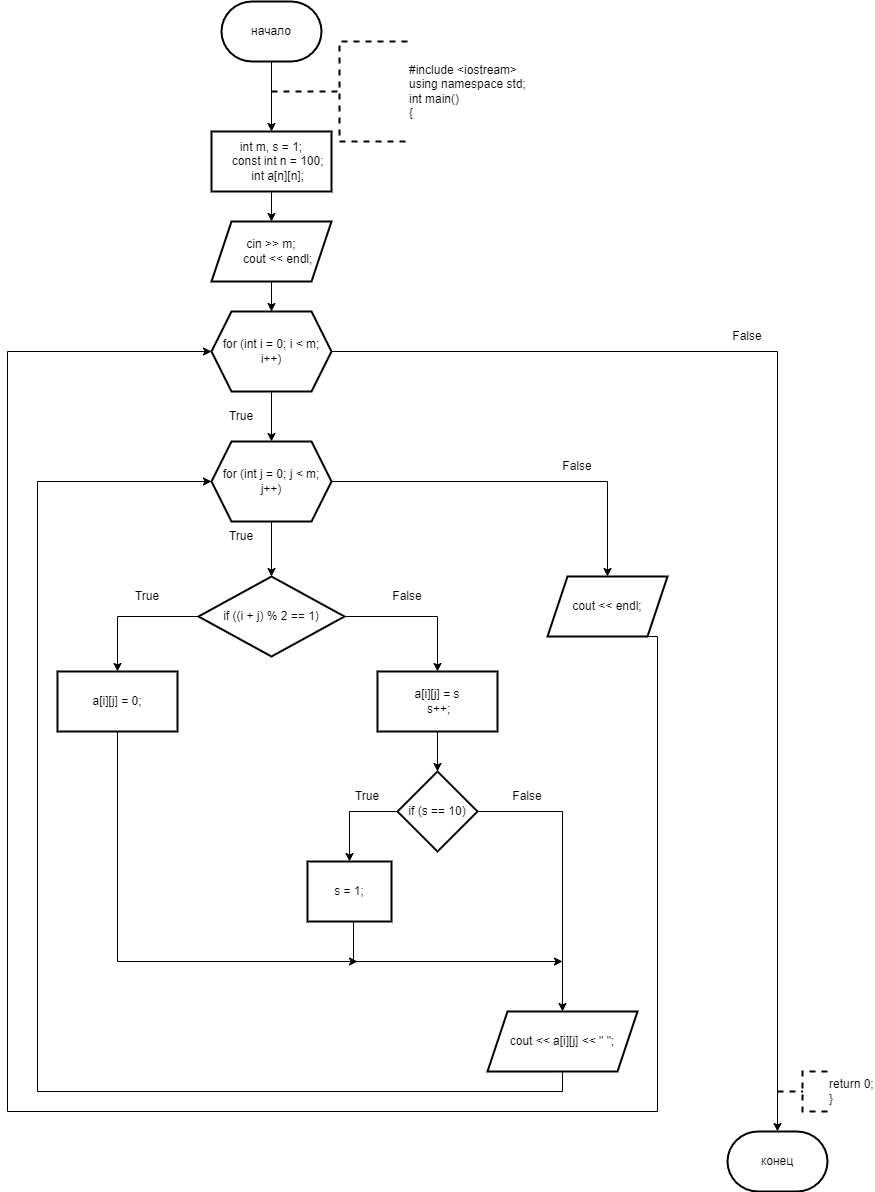

The diagram above was exported from draw.io. Its source (the exported page's mxGraphModel, read from the mxfile embedded in the PNG):
<mxGraphModel dx="996" dy="559" grid="1" gridSize="10" guides="1" tooltips="1" connect="1" arrows="1" fold="1" page="1" pageScale="1" pageWidth="827" pageHeight="1169" math="0" shadow="0">
  <root>
    <mxCell id="0" />
    <mxCell id="1" parent="0" />
    <mxCell id="F1BXBIKuZray8UL_-1Qj-3" value="" style="edgeStyle=orthogonalEdgeStyle;rounded=0;orthogonalLoop=1;jettySize=auto;html=1;" edge="1" parent="1" source="F1BXBIKuZray8UL_-1Qj-1" target="F1BXBIKuZray8UL_-1Qj-2">
      <mxGeometry relative="1" as="geometry" />
    </mxCell>
    <mxCell id="F1BXBIKuZray8UL_-1Qj-1" value="начало" style="strokeWidth=2;html=1;shape=mxgraph.flowchart.terminator;whiteSpace=wrap;" vertex="1" parent="1">
      <mxGeometry x="364" y="10" width="100" height="60" as="geometry" />
    </mxCell>
    <mxCell id="F1BXBIKuZray8UL_-1Qj-6" value="" style="edgeStyle=orthogonalEdgeStyle;rounded=0;orthogonalLoop=1;jettySize=auto;html=1;" edge="1" parent="1" source="F1BXBIKuZray8UL_-1Qj-2" target="F1BXBIKuZray8UL_-1Qj-5">
      <mxGeometry relative="1" as="geometry" />
    </mxCell>
    <mxCell id="F1BXBIKuZray8UL_-1Qj-2" value="&lt;div&gt;int m, s = 1;&lt;/div&gt;&lt;div&gt;&amp;nbsp; &amp;nbsp; const int n = 100;&lt;/div&gt;&lt;div&gt;&amp;nbsp; &amp;nbsp; int a[n][n];&lt;/div&gt;" style="whiteSpace=wrap;html=1;strokeWidth=2;" vertex="1" parent="1">
      <mxGeometry x="354" y="140" width="120" height="60" as="geometry" />
    </mxCell>
    <mxCell id="F1BXBIKuZray8UL_-1Qj-4" value="&lt;div&gt;#include &amp;lt;iostream&amp;gt;&lt;/div&gt;&lt;div&gt;using namespace std;&lt;/div&gt;&lt;div&gt;int main()&lt;/div&gt;&lt;div&gt;{&lt;/div&gt;" style="strokeWidth=2;html=1;shape=mxgraph.flowchart.annotation_2;align=left;labelPosition=right;pointerEvents=1;dashed=1;" vertex="1" parent="1">
      <mxGeometry x="414" y="50" width="136" height="100" as="geometry" />
    </mxCell>
    <mxCell id="F1BXBIKuZray8UL_-1Qj-8" value="" style="edgeStyle=orthogonalEdgeStyle;rounded=0;orthogonalLoop=1;jettySize=auto;html=1;" edge="1" parent="1" source="F1BXBIKuZray8UL_-1Qj-5" target="F1BXBIKuZray8UL_-1Qj-7">
      <mxGeometry relative="1" as="geometry" />
    </mxCell>
    <mxCell id="F1BXBIKuZray8UL_-1Qj-5" value="&lt;div&gt;cin &amp;gt;&amp;gt; m;&lt;/div&gt;&lt;div&gt;&amp;nbsp; &amp;nbsp; cout &amp;lt;&amp;lt; endl;&lt;/div&gt;" style="shape=parallelogram;perimeter=parallelogramPerimeter;whiteSpace=wrap;html=1;fixedSize=1;strokeWidth=2;" vertex="1" parent="1">
      <mxGeometry x="354" y="230" width="120" height="60" as="geometry" />
    </mxCell>
    <mxCell id="F1BXBIKuZray8UL_-1Qj-10" value="" style="edgeStyle=orthogonalEdgeStyle;rounded=0;orthogonalLoop=1;jettySize=auto;html=1;" edge="1" parent="1" source="F1BXBIKuZray8UL_-1Qj-7" target="F1BXBIKuZray8UL_-1Qj-9">
      <mxGeometry relative="1" as="geometry" />
    </mxCell>
    <mxCell id="F1BXBIKuZray8UL_-1Qj-34" style="edgeStyle=orthogonalEdgeStyle;rounded=0;orthogonalLoop=1;jettySize=auto;html=1;exitX=1;exitY=0.5;exitDx=0;exitDy=0;" edge="1" parent="1" source="F1BXBIKuZray8UL_-1Qj-7" target="F1BXBIKuZray8UL_-1Qj-33">
      <mxGeometry relative="1" as="geometry" />
    </mxCell>
    <mxCell id="F1BXBIKuZray8UL_-1Qj-7" value="for (int i = 0; i &amp;lt; m; i++)" style="shape=hexagon;perimeter=hexagonPerimeter2;whiteSpace=wrap;html=1;fixedSize=1;strokeWidth=2;" vertex="1" parent="1">
      <mxGeometry x="354" y="320" width="120" height="80" as="geometry" />
    </mxCell>
    <mxCell id="F1BXBIKuZray8UL_-1Qj-12" value="" style="edgeStyle=orthogonalEdgeStyle;rounded=0;orthogonalLoop=1;jettySize=auto;html=1;" edge="1" parent="1" source="F1BXBIKuZray8UL_-1Qj-9" target="F1BXBIKuZray8UL_-1Qj-11">
      <mxGeometry relative="1" as="geometry" />
    </mxCell>
    <mxCell id="F1BXBIKuZray8UL_-1Qj-31" value="" style="edgeStyle=orthogonalEdgeStyle;rounded=0;orthogonalLoop=1;jettySize=auto;html=1;" edge="1" parent="1" source="F1BXBIKuZray8UL_-1Qj-9" target="F1BXBIKuZray8UL_-1Qj-30">
      <mxGeometry relative="1" as="geometry" />
    </mxCell>
    <mxCell id="F1BXBIKuZray8UL_-1Qj-9" value="for (int j = 0; j &amp;lt; m; j++)" style="shape=hexagon;perimeter=hexagonPerimeter2;whiteSpace=wrap;html=1;fixedSize=1;strokeWidth=2;" vertex="1" parent="1">
      <mxGeometry x="354" y="450" width="120" height="80" as="geometry" />
    </mxCell>
    <mxCell id="F1BXBIKuZray8UL_-1Qj-14" value="" style="edgeStyle=orthogonalEdgeStyle;rounded=0;orthogonalLoop=1;jettySize=auto;html=1;" edge="1" parent="1" source="F1BXBIKuZray8UL_-1Qj-11" target="F1BXBIKuZray8UL_-1Qj-13">
      <mxGeometry relative="1" as="geometry" />
    </mxCell>
    <mxCell id="F1BXBIKuZray8UL_-1Qj-20" value="" style="edgeStyle=orthogonalEdgeStyle;rounded=0;orthogonalLoop=1;jettySize=auto;html=1;" edge="1" parent="1" source="F1BXBIKuZray8UL_-1Qj-11" target="F1BXBIKuZray8UL_-1Qj-19">
      <mxGeometry relative="1" as="geometry" />
    </mxCell>
    <mxCell id="F1BXBIKuZray8UL_-1Qj-11" value="if ((i + j) % 2 == 1)" style="rhombus;whiteSpace=wrap;html=1;strokeWidth=2;" vertex="1" parent="1">
      <mxGeometry x="341" y="585" width="146" height="80" as="geometry" />
    </mxCell>
    <mxCell id="F1BXBIKuZray8UL_-1Qj-16" style="edgeStyle=orthogonalEdgeStyle;rounded=0;orthogonalLoop=1;jettySize=auto;html=1;exitX=0.5;exitY=1;exitDx=0;exitDy=0;" edge="1" parent="1" source="F1BXBIKuZray8UL_-1Qj-13">
      <mxGeometry relative="1" as="geometry">
        <mxPoint x="500" y="970" as="targetPoint" />
        <Array as="points">
          <mxPoint x="260" y="970" />
        </Array>
      </mxGeometry>
    </mxCell>
    <mxCell id="F1BXBIKuZray8UL_-1Qj-13" value="a[i][j] = 0;" style="whiteSpace=wrap;html=1;strokeWidth=2;" vertex="1" parent="1">
      <mxGeometry x="200" y="680" width="120" height="60" as="geometry" />
    </mxCell>
    <mxCell id="F1BXBIKuZray8UL_-1Qj-22" value="" style="edgeStyle=orthogonalEdgeStyle;rounded=0;orthogonalLoop=1;jettySize=auto;html=1;" edge="1" parent="1" source="F1BXBIKuZray8UL_-1Qj-19" target="F1BXBIKuZray8UL_-1Qj-21">
      <mxGeometry relative="1" as="geometry" />
    </mxCell>
    <mxCell id="F1BXBIKuZray8UL_-1Qj-19" value="&lt;div&gt;a[i][j] = s&lt;/div&gt;&lt;div&gt;&lt;span style=&quot;background-color: initial;&quot;&gt;&amp;nbsp;s++;&lt;/span&gt;&lt;/div&gt;" style="whiteSpace=wrap;html=1;strokeWidth=2;" vertex="1" parent="1">
      <mxGeometry x="520" y="680" width="120" height="60" as="geometry" />
    </mxCell>
    <mxCell id="F1BXBIKuZray8UL_-1Qj-24" value="" style="edgeStyle=orthogonalEdgeStyle;rounded=0;orthogonalLoop=1;jettySize=auto;html=1;" edge="1" parent="1" source="F1BXBIKuZray8UL_-1Qj-21" target="F1BXBIKuZray8UL_-1Qj-23">
      <mxGeometry relative="1" as="geometry" />
    </mxCell>
    <mxCell id="F1BXBIKuZray8UL_-1Qj-28" value="" style="edgeStyle=orthogonalEdgeStyle;rounded=0;orthogonalLoop=1;jettySize=auto;html=1;" edge="1" parent="1" source="F1BXBIKuZray8UL_-1Qj-21" target="F1BXBIKuZray8UL_-1Qj-27">
      <mxGeometry relative="1" as="geometry" />
    </mxCell>
    <mxCell id="F1BXBIKuZray8UL_-1Qj-21" value="if (s == 10)" style="rhombus;whiteSpace=wrap;html=1;strokeWidth=2;" vertex="1" parent="1">
      <mxGeometry x="540" y="780" width="80" height="80" as="geometry" />
    </mxCell>
    <mxCell id="F1BXBIKuZray8UL_-1Qj-26" style="edgeStyle=orthogonalEdgeStyle;rounded=0;orthogonalLoop=1;jettySize=auto;html=1;exitX=0.5;exitY=1;exitDx=0;exitDy=0;" edge="1" parent="1">
      <mxGeometry relative="1" as="geometry">
        <mxPoint x="705" y="970" as="targetPoint" />
        <mxPoint x="496" y="930" as="sourcePoint" />
        <Array as="points">
          <mxPoint x="496" y="970" />
          <mxPoint x="705" y="970" />
        </Array>
      </mxGeometry>
    </mxCell>
    <mxCell id="F1BXBIKuZray8UL_-1Qj-23" value="s = 1;" style="whiteSpace=wrap;html=1;strokeWidth=2;" vertex="1" parent="1">
      <mxGeometry x="450" y="870" width="84" height="60" as="geometry" />
    </mxCell>
    <mxCell id="F1BXBIKuZray8UL_-1Qj-29" style="edgeStyle=orthogonalEdgeStyle;rounded=0;orthogonalLoop=1;jettySize=auto;html=1;exitX=0.5;exitY=1;exitDx=0;exitDy=0;entryX=0;entryY=0.5;entryDx=0;entryDy=0;" edge="1" parent="1" source="F1BXBIKuZray8UL_-1Qj-27" target="F1BXBIKuZray8UL_-1Qj-9">
      <mxGeometry relative="1" as="geometry">
        <Array as="points">
          <mxPoint x="705" y="1100" />
          <mxPoint x="180" y="1100" />
          <mxPoint x="180" y="490" />
        </Array>
      </mxGeometry>
    </mxCell>
    <mxCell id="F1BXBIKuZray8UL_-1Qj-27" value="cout &amp;lt;&amp;lt; a[i][j] &amp;lt;&amp;lt; &quot; &quot;;" style="shape=parallelogram;perimeter=parallelogramPerimeter;whiteSpace=wrap;html=1;fixedSize=1;strokeWidth=2;" vertex="1" parent="1">
      <mxGeometry x="630" y="1020" width="150" height="60" as="geometry" />
    </mxCell>
    <mxCell id="F1BXBIKuZray8UL_-1Qj-32" style="edgeStyle=orthogonalEdgeStyle;rounded=0;orthogonalLoop=1;jettySize=auto;html=1;exitX=0.5;exitY=1;exitDx=0;exitDy=0;entryX=0;entryY=0.5;entryDx=0;entryDy=0;" edge="1" parent="1" source="F1BXBIKuZray8UL_-1Qj-30" target="F1BXBIKuZray8UL_-1Qj-7">
      <mxGeometry relative="1" as="geometry">
        <Array as="points">
          <mxPoint x="800" y="645" />
          <mxPoint x="800" y="1120" />
          <mxPoint x="150" y="1120" />
          <mxPoint x="150" y="360" />
        </Array>
      </mxGeometry>
    </mxCell>
    <mxCell id="F1BXBIKuZray8UL_-1Qj-30" value="cout &amp;lt;&amp;lt; endl;" style="shape=parallelogram;perimeter=parallelogramPerimeter;whiteSpace=wrap;html=1;fixedSize=1;strokeWidth=2;" vertex="1" parent="1">
      <mxGeometry x="690" y="585" width="120" height="60" as="geometry" />
    </mxCell>
    <mxCell id="F1BXBIKuZray8UL_-1Qj-33" value="конец" style="strokeWidth=2;html=1;shape=mxgraph.flowchart.terminator;whiteSpace=wrap;" vertex="1" parent="1">
      <mxGeometry x="870" y="1140" width="100" height="60" as="geometry" />
    </mxCell>
    <mxCell id="F1BXBIKuZray8UL_-1Qj-35" value="&lt;div&gt;return 0;&lt;/div&gt;&lt;div&gt;}&lt;/div&gt;" style="strokeWidth=2;html=1;shape=mxgraph.flowchart.annotation_2;align=left;labelPosition=right;pointerEvents=1;dashed=1;" vertex="1" parent="1">
      <mxGeometry x="920" y="1080" width="50" height="40" as="geometry" />
    </mxCell>
    <mxCell id="F1BXBIKuZray8UL_-1Qj-36" value="False" style="text;html=1;align=center;verticalAlign=middle;whiteSpace=wrap;rounded=0;" vertex="1" parent="1">
      <mxGeometry x="860" y="330" width="60" height="30" as="geometry" />
    </mxCell>
    <mxCell id="F1BXBIKuZray8UL_-1Qj-37" value="False" style="text;html=1;align=center;verticalAlign=middle;whiteSpace=wrap;rounded=0;" vertex="1" parent="1">
      <mxGeometry x="690" y="460" width="60" height="30" as="geometry" />
    </mxCell>
    <mxCell id="F1BXBIKuZray8UL_-1Qj-38" value="False" style="text;html=1;align=center;verticalAlign=middle;whiteSpace=wrap;rounded=0;" vertex="1" parent="1">
      <mxGeometry x="520" y="590" width="60" height="30" as="geometry" />
    </mxCell>
    <mxCell id="F1BXBIKuZray8UL_-1Qj-39" value="False" style="text;html=1;align=center;verticalAlign=middle;whiteSpace=wrap;rounded=0;" vertex="1" parent="1">
      <mxGeometry x="640" y="790" width="60" height="30" as="geometry" />
    </mxCell>
    <mxCell id="F1BXBIKuZray8UL_-1Qj-40" value="True" style="text;html=1;align=center;verticalAlign=middle;whiteSpace=wrap;rounded=0;" vertex="1" parent="1">
      <mxGeometry x="354" y="410" width="60" height="30" as="geometry" />
    </mxCell>
    <mxCell id="F1BXBIKuZray8UL_-1Qj-41" value="True" style="text;html=1;align=center;verticalAlign=middle;whiteSpace=wrap;rounded=0;" vertex="1" parent="1">
      <mxGeometry x="354" y="530" width="60" height="30" as="geometry" />
    </mxCell>
    <mxCell id="F1BXBIKuZray8UL_-1Qj-42" value="True" style="text;html=1;align=center;verticalAlign=middle;whiteSpace=wrap;rounded=0;" vertex="1" parent="1">
      <mxGeometry x="260" y="590" width="60" height="30" as="geometry" />
    </mxCell>
    <mxCell id="F1BXBIKuZray8UL_-1Qj-43" value="True" style="text;html=1;align=center;verticalAlign=middle;whiteSpace=wrap;rounded=0;" vertex="1" parent="1">
      <mxGeometry x="480" y="790" width="60" height="30" as="geometry" />
    </mxCell>
  </root>
</mxGraphModel>